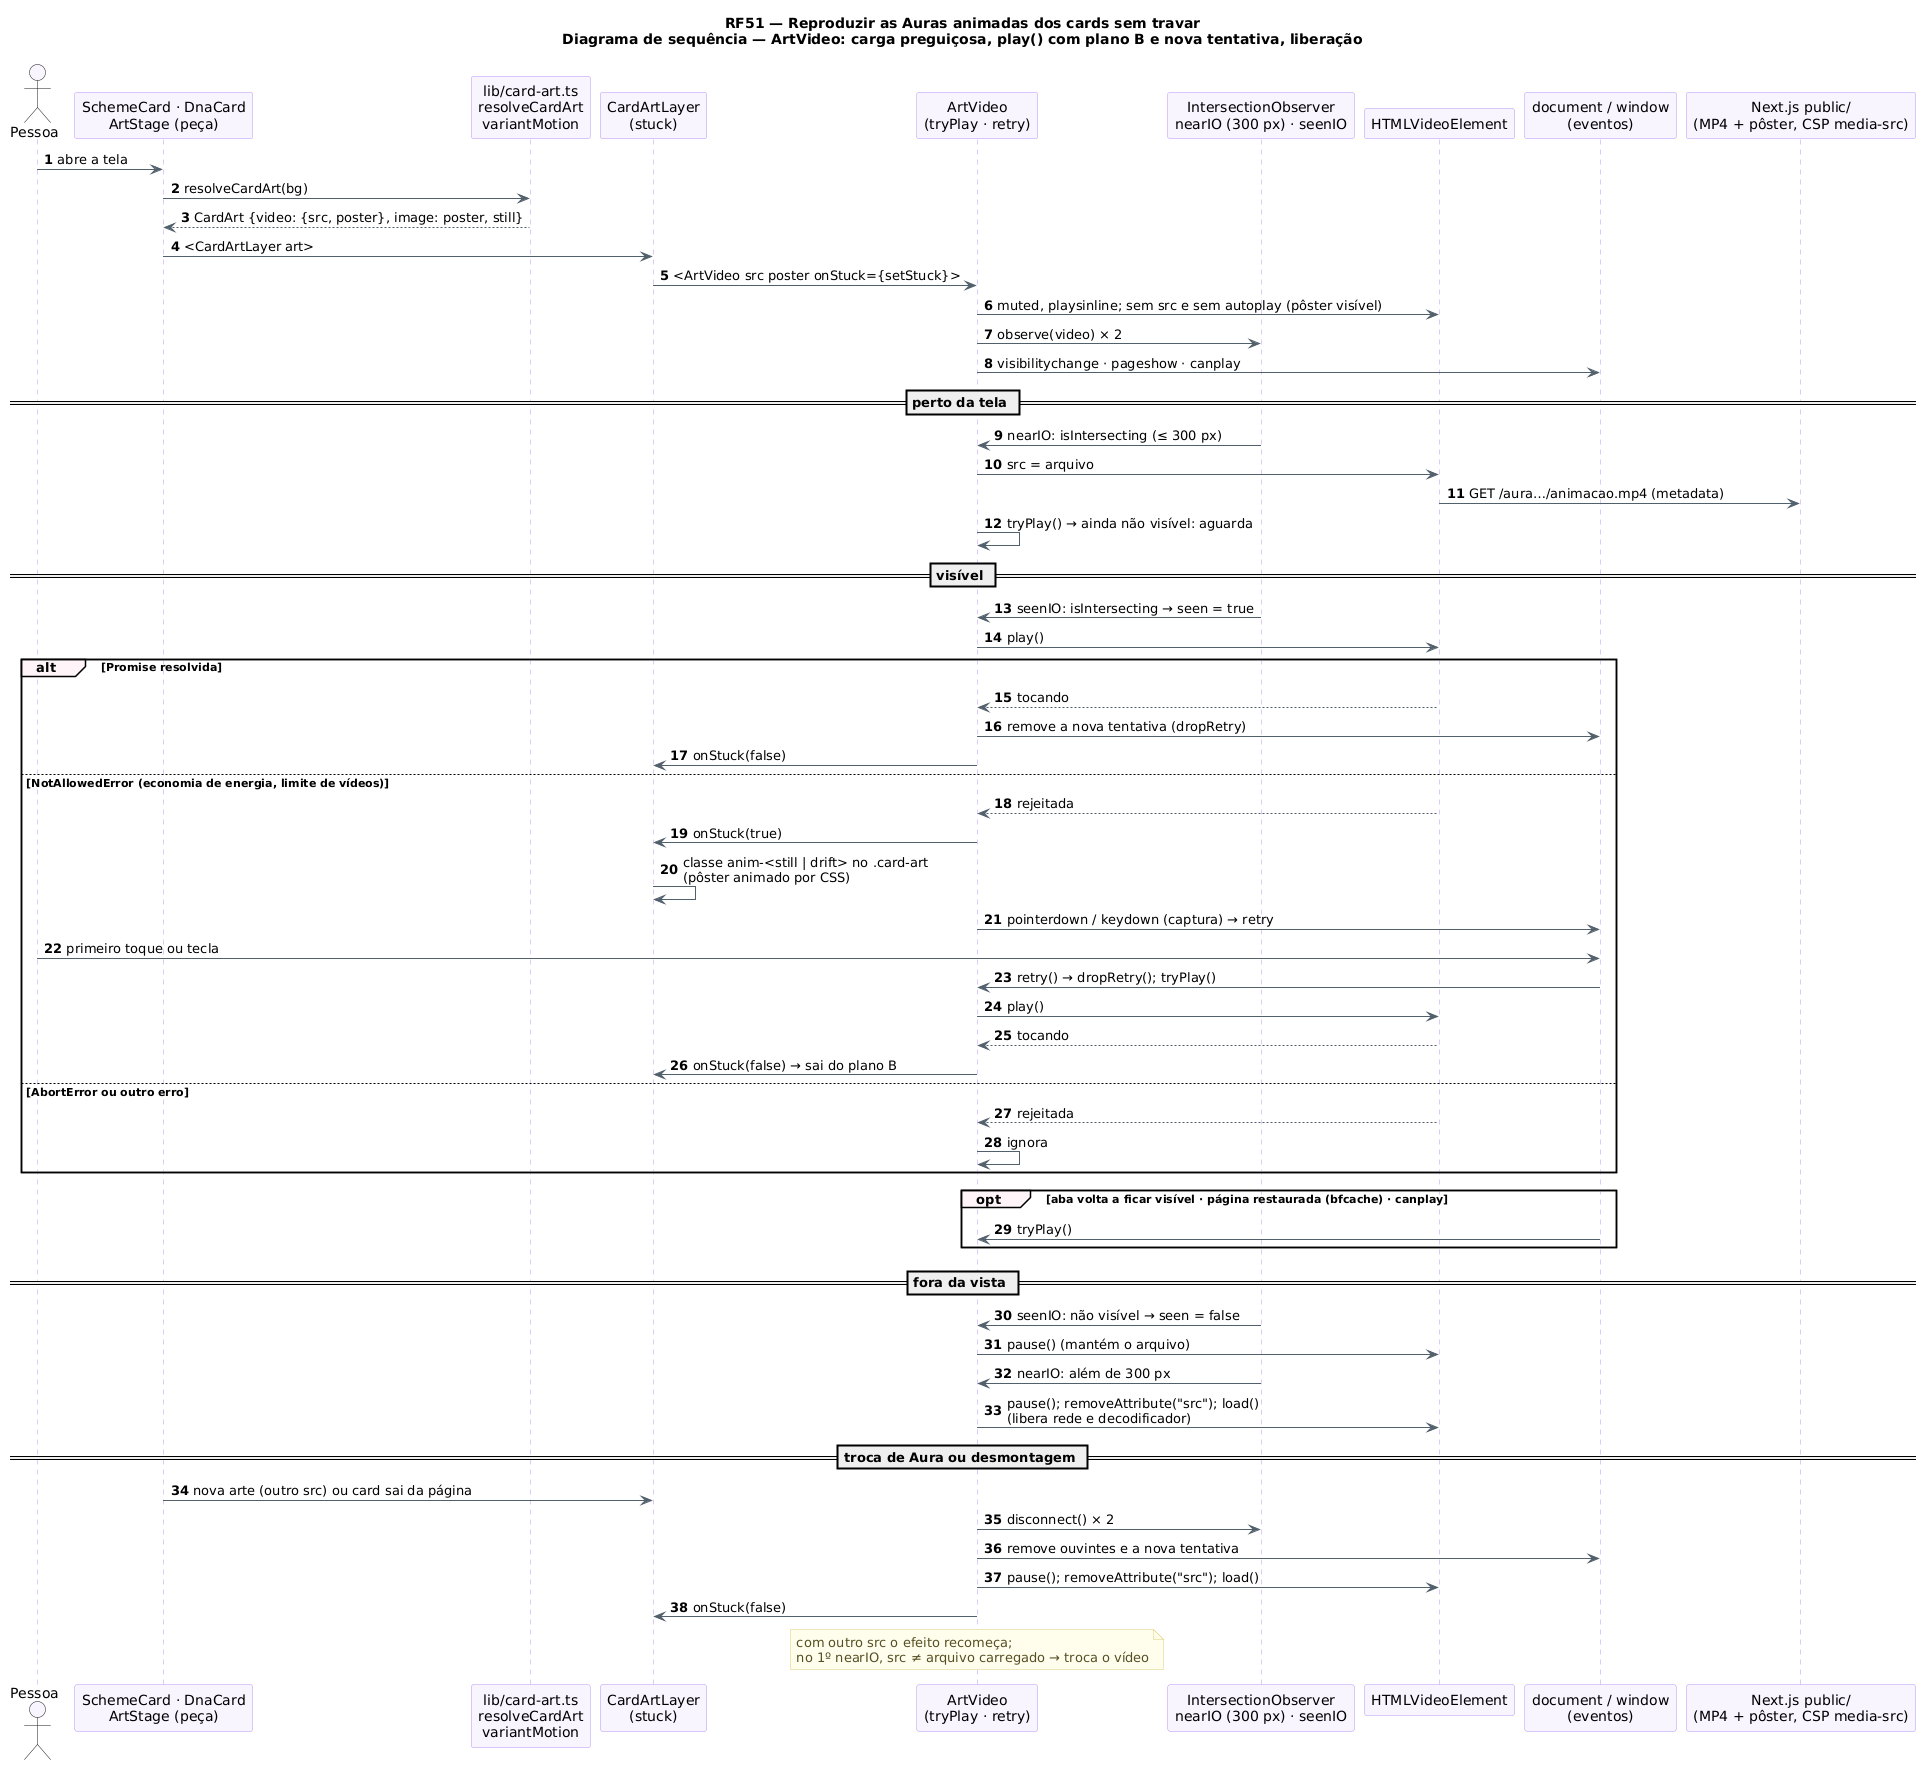

The diagram above was rendered by PlantUML. Its source (embedded in the PNG):
@startuml RF51_Sequencia
!pragma layout smetana
title RF51 — Reproduzir as Auras animadas dos cards sem travar\nDiagrama de sequência — ArtVideo: carga preguiçosa, play() com plano B e nova tentativa, liberação
skinparam backgroundColor #FFFFFF
skinparam shadowing false
skinparam sequence {
  ArrowColor #52606D
  LifeLineBorderColor #B695F5
  ParticipantBackgroundColor #F8F4FF
  ParticipantBorderColor #B695F5
  ActorBackgroundColor #F8F4FF
  GroupBackgroundColor #FFF5F8
}
skinparam note {
  BackgroundColor #FFFDEB
  BorderColor #D8CE78
  FontColor #554F24
}
autonumber
actor "Pessoa" as U
participant "SchemeCard · DnaCard\nArtStage (peça)" as K
participant "lib/card-art.ts\nresolveCardArt\nvariantMotion" as L
participant "CardArtLayer\n(stuck)" as CL
participant "ArtVideo\n(tryPlay · retry)" as AV
participant "IntersectionObserver\nnearIO (300 px) · seenIO" as IO
participant "HTMLVideoElement" as V
participant "document / window\n(eventos)" as DOC
participant "Next.js public/\n(MP4 + pôster, CSP media-src)" as NX

U -> K : abre a tela
K -> L : resolveCardArt(bg)
L --> K : CardArt {video: {src, poster}, image: poster, still}
K -> CL : <CardArtLayer art>
CL -> AV : <ArtVideo src poster onStuck={setStuck}>
AV -> V : muted, playsinline; sem src e sem autoplay (pôster visível)
AV -> IO : observe(video) × 2
AV -> DOC : visibilitychange · pageshow · canplay
== perto da tela ==
IO -> AV : nearIO: isIntersecting (≤ 300 px)
AV -> V : src = arquivo
V -> NX : GET /aura…/animacao.mp4 (metadata)
AV -> AV : tryPlay() → ainda não visível: aguarda
== visível ==
IO -> AV : seenIO: isIntersecting → seen = true
AV -> V : play()
alt Promise resolvida
  V --> AV : tocando
  AV -> DOC : remove a nova tentativa (dropRetry)
  AV -> CL : onStuck(false)
else NotAllowedError (economia de energia, limite de vídeos)
  V --> AV : rejeitada
  AV -> CL : onStuck(true)
  CL -> CL : classe anim-<still | drift> no .card-art\n(pôster animado por CSS)
  AV -> DOC : pointerdown / keydown (captura) → retry
  U -> DOC : primeiro toque ou tecla
  DOC -> AV : retry() → dropRetry(); tryPlay()
  AV -> V : play()
  V --> AV : tocando
  AV -> CL : onStuck(false) → sai do plano B
else AbortError ou outro erro
  V --> AV : rejeitada
  AV -> AV : ignora
end
opt aba volta a ficar visível · página restaurada (bfcache) · canplay
  DOC -> AV : tryPlay()
end
== fora da vista ==
IO -> AV : seenIO: não visível → seen = false
AV -> V : pause() (mantém o arquivo)
IO -> AV : nearIO: além de 300 px
AV -> V : pause(); removeAttribute("src"); load()\n(libera rede e decodificador)
== troca de Aura ou desmontagem ==
K -> CL : nova arte (outro src) ou card sai da página
AV -> IO : disconnect() × 2
AV -> DOC : remove ouvintes e a nova tentativa
AV -> V : pause(); removeAttribute("src"); load()
AV -> CL : onStuck(false)
note over AV : com outro src o efeito recomeça;\nno 1º nearIO, src ≠ arquivo carregado → troca o vídeo
@enduml